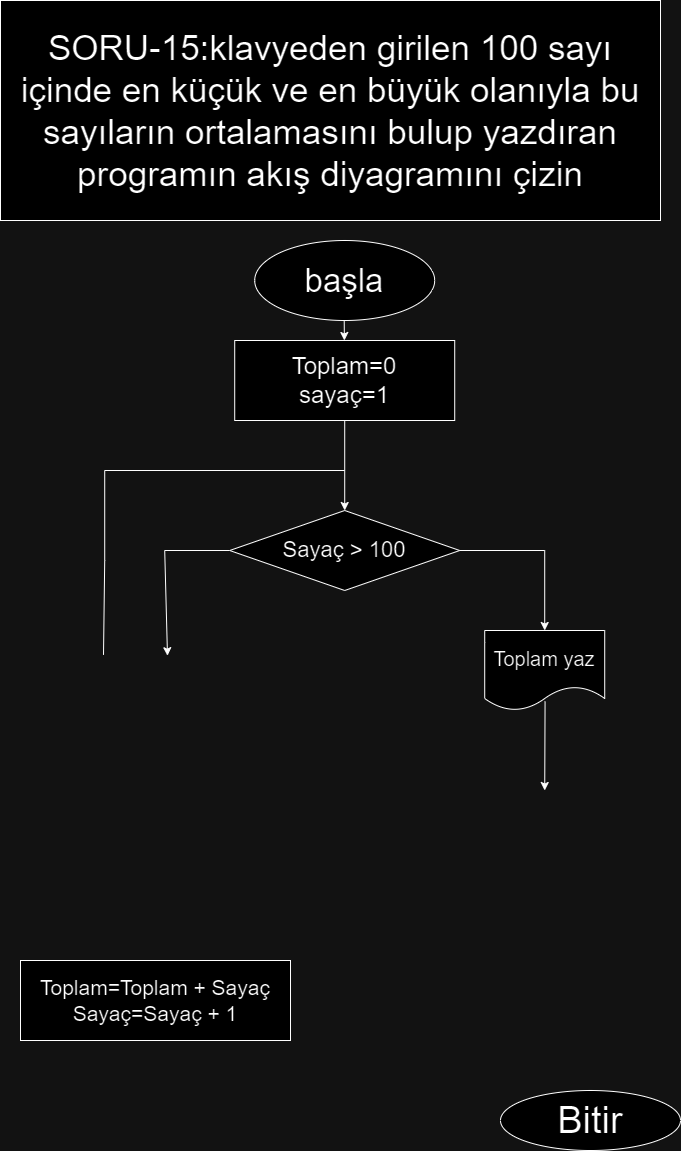

The diagram above was exported from draw.io. Its source (the exported page's mxGraphModel, read from the mxfile embedded in the PNG):
<mxGraphModel dx="1050" dy="534" grid="1" gridSize="10" guides="1" tooltips="1" connect="1" arrows="1" fold="1" page="1" pageScale="1" pageWidth="827" pageHeight="1169" math="0" shadow="0">
  <root>
    <mxCell id="0" />
    <mxCell id="1" parent="0" />
    <object label="başla" id="nXatAIaFYmrgdEayDzVY-1">
      <mxCell style="ellipse;whiteSpace=wrap;html=1;align=center;fontSize=33;" parent="1" vertex="1">
        <mxGeometry x="314.21" y="270" width="180" height="80" as="geometry" />
      </mxCell>
    </object>
    <mxCell id="nXatAIaFYmrgdEayDzVY-3" value="" style="endArrow=classic;html=1;rounded=0;" parent="1" target="nXatAIaFYmrgdEayDzVY-4" edge="1">
      <mxGeometry width="50" height="50" relative="1" as="geometry">
        <mxPoint x="403.71" y="350" as="sourcePoint" />
        <mxPoint x="404.21" y="400" as="targetPoint" />
      </mxGeometry>
    </mxCell>
    <mxCell id="nXatAIaFYmrgdEayDzVY-4" value="&lt;font style=&quot;font-size: 24px;&quot;&gt;Toplam=0&lt;br&gt;sayaç=1&lt;/font&gt;" style="rounded=0;whiteSpace=wrap;html=1;" parent="1" vertex="1">
      <mxGeometry x="294.21" y="370" width="220" height="80" as="geometry" />
    </mxCell>
    <mxCell id="nXatAIaFYmrgdEayDzVY-5" value="" style="endArrow=classic;html=1;rounded=0;" parent="1" edge="1">
      <mxGeometry width="50" height="50" relative="1" as="geometry">
        <mxPoint x="404.21" y="450" as="sourcePoint" />
        <mxPoint x="404.21" y="540" as="targetPoint" />
        <Array as="points" />
      </mxGeometry>
    </mxCell>
    <mxCell id="nXatAIaFYmrgdEayDzVY-6" value="&lt;font style=&quot;font-size: 22px;&quot;&gt;Sayaç &amp;gt; 100&lt;/font&gt;" style="rhombus;whiteSpace=wrap;html=1;" parent="1" vertex="1">
      <mxGeometry x="289.21" y="540" width="230" height="80" as="geometry" />
    </mxCell>
    <mxCell id="nXatAIaFYmrgdEayDzVY-7" value="&lt;font style=&quot;font-size: 20px;&quot;&gt;Toplam yaz&lt;/font&gt;" style="shape=document;whiteSpace=wrap;html=1;boundedLbl=1;" parent="1" vertex="1">
      <mxGeometry x="544.21" y="660" width="120" height="80" as="geometry" />
    </mxCell>
    <mxCell id="nXatAIaFYmrgdEayDzVY-8" value="&lt;font style=&quot;font-size: 38px;&quot;&gt;Bitir&lt;/font&gt;" style="ellipse;whiteSpace=wrap;html=1;" parent="1" vertex="1">
      <mxGeometry x="560" y="1120" width="180" height="60" as="geometry" />
    </mxCell>
    <mxCell id="nXatAIaFYmrgdEayDzVY-10" value="&lt;font style=&quot;font-size: 21px;&quot;&gt;Toplam=Toplam + Sayaç&lt;br&gt;Sayaç=Sayaç + 1&lt;/font&gt;" style="rounded=0;whiteSpace=wrap;html=1;" parent="1" vertex="1">
      <mxGeometry x="80" y="990" width="270" height="80" as="geometry" />
    </mxCell>
    <mxCell id="nXatAIaFYmrgdEayDzVY-14" value="" style="endArrow=none;html=1;rounded=0;" parent="1" edge="1">
      <mxGeometry width="50" height="50" relative="1" as="geometry">
        <mxPoint x="164.21" y="500" as="sourcePoint" />
        <mxPoint x="404.21" y="500" as="targetPoint" />
      </mxGeometry>
    </mxCell>
    <mxCell id="nXatAIaFYmrgdEayDzVY-17" value="" style="endArrow=none;html=1;rounded=0;exitX=0.477;exitY=-0.07;exitDx=0;exitDy=0;exitPerimeter=0;" parent="1" edge="1">
      <mxGeometry width="50" height="50" relative="1" as="geometry">
        <mxPoint x="162.99999999999997" y="684.4000000000001" as="sourcePoint" />
        <mxPoint x="164.21" y="500" as="targetPoint" />
        <Array as="points">
          <mxPoint x="164.21" y="590" />
        </Array>
      </mxGeometry>
    </mxCell>
    <mxCell id="nXatAIaFYmrgdEayDzVY-18" value="" style="endArrow=classic;html=1;rounded=0;entryX=0.714;entryY=-0.06;entryDx=0;entryDy=0;entryPerimeter=0;" parent="1" source="nXatAIaFYmrgdEayDzVY-6" edge="1">
      <mxGeometry width="50" height="50" relative="1" as="geometry">
        <mxPoint x="284.21" y="580" as="sourcePoint" />
        <mxPoint x="226.98999999999998" y="685.2" as="targetPoint" />
        <Array as="points">
          <mxPoint x="224.21" y="580" />
        </Array>
      </mxGeometry>
    </mxCell>
    <mxCell id="nXatAIaFYmrgdEayDzVY-19" value="" style="endArrow=classic;html=1;rounded=0;entryX=0.5;entryY=0;entryDx=0;entryDy=0;exitX=1;exitY=0.5;exitDx=0;exitDy=0;" parent="1" source="nXatAIaFYmrgdEayDzVY-6" target="nXatAIaFYmrgdEayDzVY-7" edge="1">
      <mxGeometry width="50" height="50" relative="1" as="geometry">
        <mxPoint x="544.21" y="630" as="sourcePoint" />
        <mxPoint x="594.21" y="580" as="targetPoint" />
        <Array as="points">
          <mxPoint x="604.21" y="580" />
        </Array>
      </mxGeometry>
    </mxCell>
    <mxCell id="nXatAIaFYmrgdEayDzVY-20" value="" style="endArrow=classic;html=1;rounded=0;entryX=0.5;entryY=0;entryDx=0;entryDy=0;exitX=0.503;exitY=0.885;exitDx=0;exitDy=0;exitPerimeter=0;" parent="1" source="nXatAIaFYmrgdEayDzVY-7" edge="1">
      <mxGeometry width="50" height="50" relative="1" as="geometry">
        <mxPoint x="604.21" y="760" as="sourcePoint" />
        <mxPoint x="604.21" y="820" as="targetPoint" />
      </mxGeometry>
    </mxCell>
    <mxCell id="vHA5UYci0jGbjQF1t8U9-1" value="&lt;font style=&quot;font-size: 35px;&quot;&gt;SORU-15:klavyeden girilen 100 sayı içinde en küçük ve en büyük olanıyla bu sayıların ortalamasını bulup yazdıran programın akış diyagramını çizin&lt;/font&gt;" style="rounded=0;whiteSpace=wrap;html=1;" vertex="1" parent="1">
      <mxGeometry x="60" y="30" width="660" height="220" as="geometry" />
    </mxCell>
  </root>
</mxGraphModel>